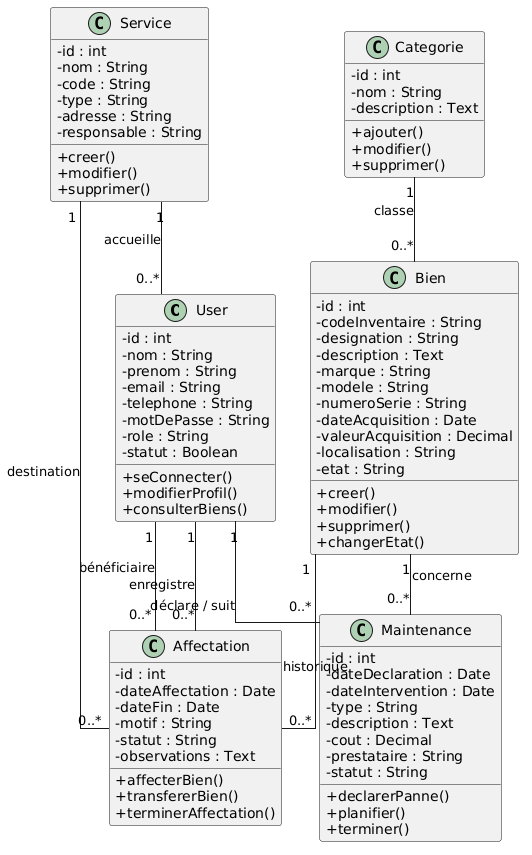

The diagram above was rendered by PlantUML. Its source (embedded in the PNG):
@startuml
skinparam classAttributeIconSize 0
skinparam shadowing false
skinparam linetype ortho

class User {
  - id : int
  - nom : String
  - prenom : String
  - email : String
  - telephone : String
  - motDePasse : String
  - role : String
  - statut : Boolean
  + seConnecter()
  + modifierProfil()
  + consulterBiens()
}

class Bien {
  - id : int
  - codeInventaire : String
  - designation : String
  - description : Text
  - marque : String
  - modele : String
  - numeroSerie : String
  - dateAcquisition : Date
  - valeurAcquisition : Decimal
  - localisation : String
  - etat : String
  + creer()
  + modifier()
  + supprimer()
  + changerEtat()
}

class Categorie {
  - id : int
  - nom : String
  - description : Text
  + ajouter()
  + modifier()
  + supprimer()
}

class Service {
  - id : int
  - nom : String
  - code : String
  - type : String
  - adresse : String
  - responsable : String
  + creer()
  + modifier()
  + supprimer()
}

class Affectation {
  - id : int
  - dateAffectation : Date
  - dateFin : Date
  - motif : String
  - statut : String
  - observations : Text
  + affecterBien()
  + transfererBien()
  + terminerAffectation()
}

class Maintenance {
  - id : int
  - dateDeclaration : Date
  - dateIntervention : Date
  - type : String
  - description : Text
  - cout : Decimal
  - prestataire : String
  - statut : String
  + declarerPanne()
  + planifier()
  + terminer()
}

' Relations entre les classes

Categorie "1" -- "0..*" Bien : classe
Service "1" -- "0..*" User : accueille
Bien "1" -- "0..*" Affectation : historique
User "1" -- "0..*" Affectation : bénéficiaire
Service "1" -- "0..*" Affectation : destination
User "1" -- "0..*" Affectation : enregistre
Bien "1" -- "0..*" Maintenance : concerne
User "1" -- "0..*" Maintenance : déclare / suit
@enduml